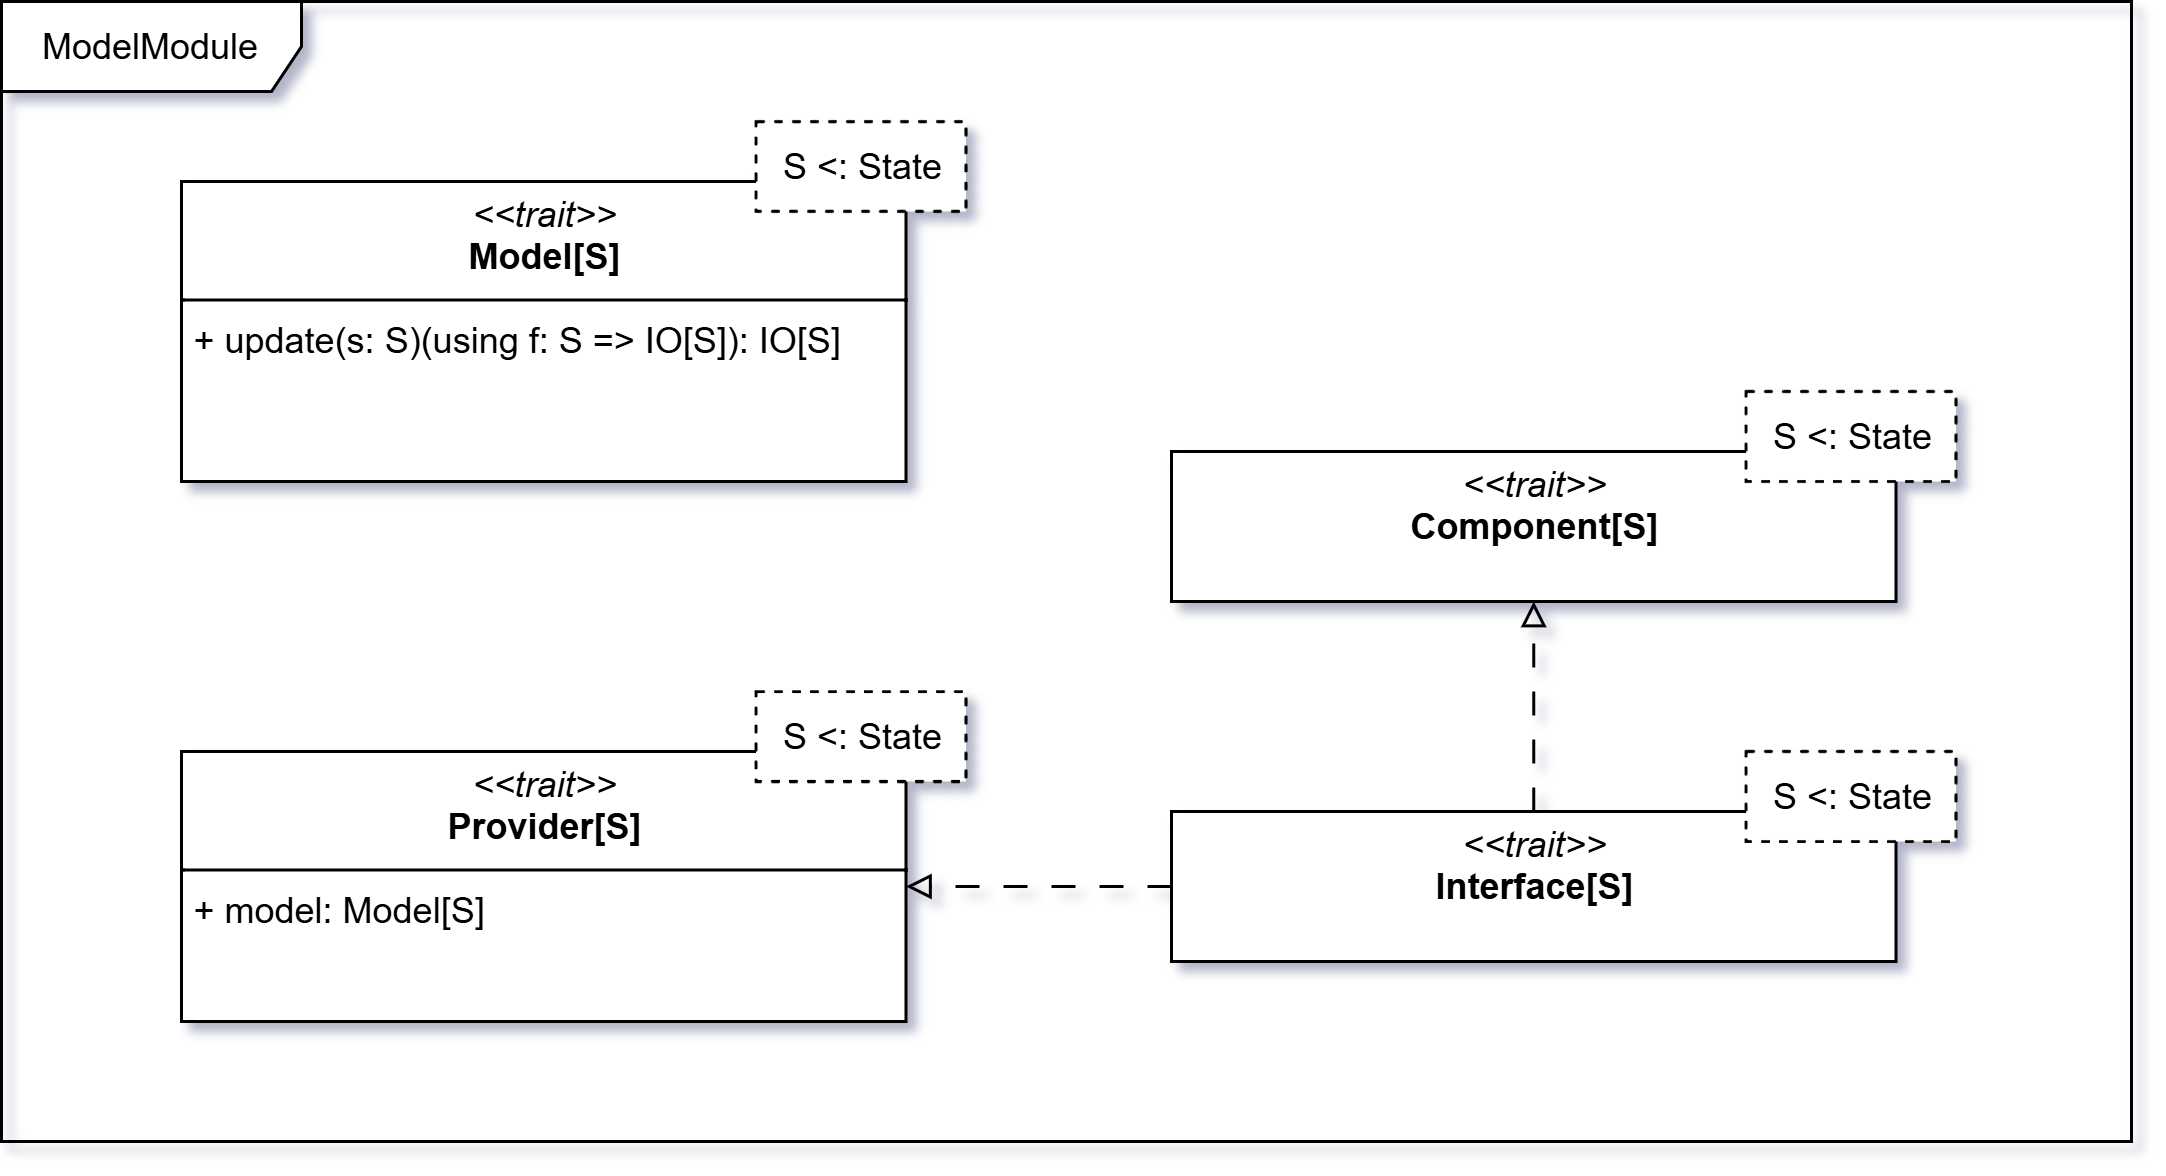

The diagram above was exported from draw.io. Its source (the exported page's mxGraphModel, read from the mxfile embedded in the PNG):
<mxGraphModel dx="3939" dy="748" grid="1" gridSize="10" guides="1" tooltips="1" connect="1" arrows="1" fold="1" page="1" pageScale="1" pageWidth="850" pageHeight="1100" background="none" math="0" shadow="0">
  <root>
    <mxCell id="0" />
    <mxCell id="1" parent="0" />
    <mxCell id="2" value="&lt;p style=&quot;margin:0px;margin-top:4px;text-align:center;&quot;&gt;&lt;i style=&quot;&quot;&gt;&amp;lt;&amp;lt;trait&amp;gt;&amp;gt;&lt;/i&gt;&lt;br&gt;&lt;b&gt;Model[S]&lt;/b&gt;&lt;/p&gt;&lt;hr size=&quot;1&quot; style=&quot;border-style:solid;&quot;&gt;&lt;p style=&quot;margin:0px;margin-left:4px;&quot;&gt;+ update(s: S)(using f: S =&amp;gt; IO[S]): IO[S]&lt;/p&gt;" style="verticalAlign=top;align=left;overflow=fill;html=1;whiteSpace=wrap;" vertex="1" parent="1">
      <mxGeometry x="2350" y="8160" width="241.5" height="100" as="geometry" />
    </mxCell>
    <mxCell id="3" value="S &amp;lt;: State" style="rounded=0;whiteSpace=wrap;html=1;dashed=1;" vertex="1" parent="1">
      <mxGeometry x="2541.5" y="8140" width="70" height="30" as="geometry" />
    </mxCell>
    <mxCell id="4" value="&lt;p style=&quot;margin:0px;margin-top:4px;text-align:center;&quot;&gt;&lt;i style=&quot;&quot;&gt;&amp;lt;&amp;lt;trait&amp;gt;&amp;gt;&lt;/i&gt;&lt;br&gt;&lt;b&gt;Provider[S]&lt;/b&gt;&lt;/p&gt;&lt;hr size=&quot;1&quot; style=&quot;border-style:solid;&quot;&gt;&lt;p style=&quot;margin:0px;margin-left:4px;&quot;&gt;+ model: Model[S]&lt;/p&gt;" style="verticalAlign=top;align=left;overflow=fill;html=1;whiteSpace=wrap;" vertex="1" parent="1">
      <mxGeometry x="2350" y="8350" width="241.5" height="90" as="geometry" />
    </mxCell>
    <mxCell id="5" value="S &amp;lt;: State" style="rounded=0;whiteSpace=wrap;html=1;dashed=1;" vertex="1" parent="1">
      <mxGeometry x="2541.5" y="8330" width="70" height="30" as="geometry" />
    </mxCell>
    <mxCell id="6" value="&lt;p style=&quot;margin:0px;margin-top:4px;text-align:center;&quot;&gt;&lt;i style=&quot;&quot;&gt;&amp;lt;&amp;lt;trait&amp;gt;&amp;gt;&lt;/i&gt;&lt;br&gt;&lt;b&gt;Component[S]&lt;/b&gt;&lt;/p&gt;&lt;p style=&quot;margin:0px;margin-left:4px;&quot;&gt;&lt;br&gt;&lt;/p&gt;" style="verticalAlign=top;align=left;overflow=fill;html=1;whiteSpace=wrap;" vertex="1" parent="1">
      <mxGeometry x="2680" y="8250" width="241.5" height="50" as="geometry" />
    </mxCell>
    <mxCell id="7" value="S &amp;lt;: State" style="rounded=0;whiteSpace=wrap;html=1;dashed=1;" vertex="1" parent="1">
      <mxGeometry x="2871.5" y="8230" width="70" height="30" as="geometry" />
    </mxCell>
    <mxCell id="8" value="ModelModule" style="shape=umlFrame;whiteSpace=wrap;html=1;pointerEvents=0;width=100;height=30;" vertex="1" parent="1">
      <mxGeometry x="2290" y="8100" width="710" height="380" as="geometry" />
    </mxCell>
    <mxCell id="9" value="&lt;p style=&quot;margin:0px;margin-top:4px;text-align:center;&quot;&gt;&lt;i style=&quot;&quot;&gt;&amp;lt;&amp;lt;trait&amp;gt;&amp;gt;&lt;/i&gt;&lt;br&gt;&lt;b&gt;Interface[S]&lt;/b&gt;&lt;/p&gt;&lt;p style=&quot;margin:0px;margin-left:4px;&quot;&gt;&lt;br&gt;&lt;/p&gt;" style="verticalAlign=top;align=left;overflow=fill;html=1;whiteSpace=wrap;" vertex="1" parent="1">
      <mxGeometry x="2680" y="8370" width="241.5" height="50" as="geometry" />
    </mxCell>
    <mxCell id="10" value="S &amp;lt;: State" style="rounded=0;whiteSpace=wrap;html=1;dashed=1;" vertex="1" parent="1">
      <mxGeometry x="2871.5" y="8350" width="70" height="30" as="geometry" />
    </mxCell>
    <mxCell id="11" style="rounded=0;orthogonalLoop=1;jettySize=auto;html=1;entryX=0.5;entryY=1;entryDx=0;entryDy=0;exitX=0.5;exitY=0;exitDx=0;exitDy=0;dashed=1;dashPattern=8 8;endArrow=block;endFill=0;" edge="1" source="9" target="6" parent="1">
      <mxGeometry relative="1" as="geometry">
        <mxPoint x="2620" y="8350" as="sourcePoint" />
        <mxPoint x="2620" y="8310" as="targetPoint" />
      </mxGeometry>
    </mxCell>
    <mxCell id="12" style="rounded=0;orthogonalLoop=1;jettySize=auto;html=1;entryX=1;entryY=0.5;entryDx=0;entryDy=0;exitX=0;exitY=0.5;exitDx=0;exitDy=0;dashed=1;dashPattern=8 8;endArrow=block;endFill=0;" edge="1" source="9" target="4" parent="1">
      <mxGeometry relative="1" as="geometry">
        <mxPoint x="2779" y="8410" as="sourcePoint" />
        <mxPoint x="2660" y="8300" as="targetPoint" />
      </mxGeometry>
    </mxCell>
  </root>
</mxGraphModel>